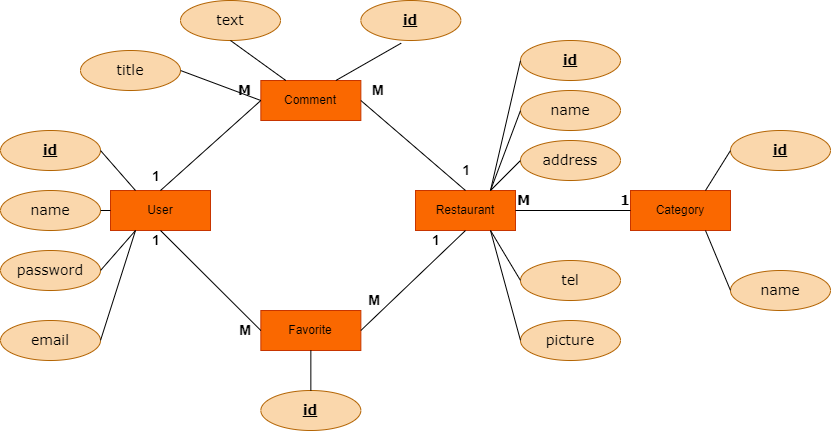

The diagram above was exported from draw.io. Its source (the exported page's mxGraphModel, read from the mxfile embedded in the PNG):
<mxGraphModel dx="782" dy="394" grid="1" gridSize="10" guides="1" tooltips="1" connect="1" arrows="1" fold="1" page="1" pageScale="1" pageWidth="850" pageHeight="1100" math="0" shadow="0" extFonts="Permanent Marker^https://fonts.googleapis.com/css?family=Permanent+Marker">
  <root>
    <mxCell id="0" />
    <mxCell id="1" parent="0" />
    <mxCell id="YW_tk2O1TXo15MoRwpbv-3" value="User" style="whiteSpace=wrap;html=1;align=center;fillColor=#fa6800;fontColor=#000000;strokeColor=#C73500;" vertex="1" parent="1">
      <mxGeometry x="120" y="220" width="100" height="40" as="geometry" />
    </mxCell>
    <mxCell id="YW_tk2O1TXo15MoRwpbv-4" value="Comment" style="whiteSpace=wrap;html=1;align=center;fillColor=#fa6800;fontColor=#000000;strokeColor=#C73500;" vertex="1" parent="1">
      <mxGeometry x="270.34999999999997" y="110" width="100" height="40" as="geometry" />
    </mxCell>
    <mxCell id="YW_tk2O1TXo15MoRwpbv-5" value="Favorite" style="whiteSpace=wrap;html=1;align=center;fillColor=#fa6800;fontColor=#000000;strokeColor=#C73500;" vertex="1" parent="1">
      <mxGeometry x="270.34999999999997" y="340" width="100" height="40" as="geometry" />
    </mxCell>
    <mxCell id="YW_tk2O1TXo15MoRwpbv-6" value="Category" style="whiteSpace=wrap;html=1;align=center;fillColor=#fa6800;fontColor=#000000;strokeColor=#C73500;" vertex="1" parent="1">
      <mxGeometry x="640" y="220" width="100" height="40" as="geometry" />
    </mxCell>
    <mxCell id="YW_tk2O1TXo15MoRwpbv-7" value="Restaurant" style="whiteSpace=wrap;html=1;align=center;fillColor=#fa6800;fontColor=#000000;strokeColor=#C73500;" vertex="1" parent="1">
      <mxGeometry x="425" y="220" width="100" height="40" as="geometry" />
    </mxCell>
    <mxCell id="YW_tk2O1TXo15MoRwpbv-16" value="" style="endArrow=none;html=1;rounded=0;entryX=0;entryY=0.5;entryDx=0;entryDy=0;exitX=0.5;exitY=1;exitDx=0;exitDy=0;" edge="1" parent="1" source="YW_tk2O1TXo15MoRwpbv-3" target="YW_tk2O1TXo15MoRwpbv-5">
      <mxGeometry relative="1" as="geometry">
        <mxPoint x="80" y="290" as="sourcePoint" />
        <mxPoint x="240" y="290" as="targetPoint" />
      </mxGeometry>
    </mxCell>
    <mxCell id="YW_tk2O1TXo15MoRwpbv-17" value="1" style="resizable=0;html=1;align=left;verticalAlign=bottom;fontSize=14;fontStyle=1" connectable="0" vertex="1" parent="YW_tk2O1TXo15MoRwpbv-16">
      <mxGeometry x="-1" relative="1" as="geometry">
        <mxPoint x="-10" y="20" as="offset" />
      </mxGeometry>
    </mxCell>
    <mxCell id="YW_tk2O1TXo15MoRwpbv-18" value="M" style="resizable=0;html=1;align=right;verticalAlign=bottom;fontSize=14;fontStyle=1" connectable="0" vertex="1" parent="YW_tk2O1TXo15MoRwpbv-16">
      <mxGeometry x="1" relative="1" as="geometry">
        <mxPoint x="-10" y="10" as="offset" />
      </mxGeometry>
    </mxCell>
    <mxCell id="YW_tk2O1TXo15MoRwpbv-21" value="" style="endArrow=none;html=1;rounded=0;exitX=1;exitY=0.5;exitDx=0;exitDy=0;entryX=0.5;entryY=1;entryDx=0;entryDy=0;" edge="1" parent="1" source="YW_tk2O1TXo15MoRwpbv-5" target="YW_tk2O1TXo15MoRwpbv-7">
      <mxGeometry relative="1" as="geometry">
        <mxPoint x="350.34999999999997" y="310" as="sourcePoint" />
        <mxPoint x="510.34999999999997" y="310" as="targetPoint" />
      </mxGeometry>
    </mxCell>
    <mxCell id="YW_tk2O1TXo15MoRwpbv-22" value="1" style="resizable=0;html=1;align=left;verticalAlign=bottom;fontSize=14;fontStyle=1" connectable="0" vertex="1" parent="YW_tk2O1TXo15MoRwpbv-21">
      <mxGeometry x="-1" relative="1" as="geometry">
        <mxPoint x="70" y="-80" as="offset" />
      </mxGeometry>
    </mxCell>
    <mxCell id="YW_tk2O1TXo15MoRwpbv-23" value="M" style="resizable=0;html=1;align=right;verticalAlign=bottom;fontSize=14;fontStyle=1" connectable="0" vertex="1" parent="YW_tk2O1TXo15MoRwpbv-21">
      <mxGeometry x="1" relative="1" as="geometry">
        <mxPoint x="-85" y="80" as="offset" />
      </mxGeometry>
    </mxCell>
    <mxCell id="YW_tk2O1TXo15MoRwpbv-24" value="" style="endArrow=none;html=1;rounded=0;exitX=1;exitY=0.5;exitDx=0;exitDy=0;entryX=0.5;entryY=0;entryDx=0;entryDy=0;" edge="1" parent="1" source="YW_tk2O1TXo15MoRwpbv-4" target="YW_tk2O1TXo15MoRwpbv-7">
      <mxGeometry relative="1" as="geometry">
        <mxPoint x="360.34999999999997" y="240" as="sourcePoint" />
        <mxPoint x="520.35" y="240" as="targetPoint" />
      </mxGeometry>
    </mxCell>
    <mxCell id="YW_tk2O1TXo15MoRwpbv-25" value="M" style="resizable=0;html=1;align=left;verticalAlign=bottom;fontSize=14;fontStyle=1" connectable="0" vertex="1" parent="YW_tk2O1TXo15MoRwpbv-24">
      <mxGeometry x="-1" relative="1" as="geometry">
        <mxPoint x="10" as="offset" />
      </mxGeometry>
    </mxCell>
    <mxCell id="YW_tk2O1TXo15MoRwpbv-26" value="1" style="resizable=0;html=1;align=right;verticalAlign=bottom;fontSize=14;fontStyle=1" connectable="0" vertex="1" parent="YW_tk2O1TXo15MoRwpbv-24">
      <mxGeometry x="1" relative="1" as="geometry">
        <mxPoint x="5" y="-10" as="offset" />
      </mxGeometry>
    </mxCell>
    <mxCell id="YW_tk2O1TXo15MoRwpbv-27" value="" style="endArrow=none;html=1;rounded=0;exitX=0.5;exitY=0;exitDx=0;exitDy=0;entryX=0;entryY=0.5;entryDx=0;entryDy=0;" edge="1" parent="1" source="YW_tk2O1TXo15MoRwpbv-3" target="YW_tk2O1TXo15MoRwpbv-4">
      <mxGeometry relative="1" as="geometry">
        <mxPoint x="320" y="240" as="sourcePoint" />
        <mxPoint x="480" y="240" as="targetPoint" />
      </mxGeometry>
    </mxCell>
    <mxCell id="YW_tk2O1TXo15MoRwpbv-28" value="&lt;p style=&quot;font-size: 14px;&quot;&gt;1&lt;/p&gt;" style="resizable=0;html=1;align=left;verticalAlign=bottom;fontStyle=1" connectable="0" vertex="1" parent="YW_tk2O1TXo15MoRwpbv-27">
      <mxGeometry x="-1" relative="1" as="geometry">
        <mxPoint x="-10" y="10" as="offset" />
      </mxGeometry>
    </mxCell>
    <mxCell id="YW_tk2O1TXo15MoRwpbv-29" value="M" style="resizable=0;html=1;align=right;verticalAlign=bottom;fontSize=14;fontFamily=Verdana;fontStyle=1" connectable="0" vertex="1" parent="YW_tk2O1TXo15MoRwpbv-27">
      <mxGeometry x="1" relative="1" as="geometry">
        <mxPoint x="-10" as="offset" />
      </mxGeometry>
    </mxCell>
    <mxCell id="YW_tk2O1TXo15MoRwpbv-30" value="" style="endArrow=none;html=1;rounded=0;fontFamily=Verdana;fontSize=14;exitX=1;exitY=0.5;exitDx=0;exitDy=0;entryX=0;entryY=0.5;entryDx=0;entryDy=0;" edge="1" parent="1" source="YW_tk2O1TXo15MoRwpbv-7" target="YW_tk2O1TXo15MoRwpbv-6">
      <mxGeometry relative="1" as="geometry">
        <mxPoint x="360.34999999999997" y="210" as="sourcePoint" />
        <mxPoint x="520.35" y="210" as="targetPoint" />
      </mxGeometry>
    </mxCell>
    <mxCell id="YW_tk2O1TXo15MoRwpbv-31" value="M" style="resizable=0;html=1;align=left;verticalAlign=bottom;fontFamily=Verdana;fontSize=14;fontStyle=1" connectable="0" vertex="1" parent="YW_tk2O1TXo15MoRwpbv-30">
      <mxGeometry x="-1" relative="1" as="geometry" />
    </mxCell>
    <mxCell id="YW_tk2O1TXo15MoRwpbv-32" value="1" style="resizable=0;html=1;align=right;verticalAlign=bottom;fontFamily=Verdana;fontSize=14;fontStyle=1" connectable="0" vertex="1" parent="YW_tk2O1TXo15MoRwpbv-30">
      <mxGeometry x="1" relative="1" as="geometry" />
    </mxCell>
    <mxCell id="YW_tk2O1TXo15MoRwpbv-33" value="name" style="ellipse;whiteSpace=wrap;html=1;align=center;fontFamily=Verdana;fontSize=14;fillColor=#fad7ac;strokeColor=#b46504;" vertex="1" parent="1">
      <mxGeometry x="10" y="220" width="100" height="40" as="geometry" />
    </mxCell>
    <mxCell id="YW_tk2O1TXo15MoRwpbv-34" value="text" style="ellipse;whiteSpace=wrap;html=1;align=center;fontFamily=Verdana;fontSize=14;fillColor=#fad7ac;strokeColor=#b46504;" vertex="1" parent="1">
      <mxGeometry x="190" y="30" width="100" height="40" as="geometry" />
    </mxCell>
    <mxCell id="YW_tk2O1TXo15MoRwpbv-36" value="&lt;b&gt;id&lt;/b&gt;" style="ellipse;whiteSpace=wrap;html=1;align=center;fontStyle=4;fontFamily=Verdana;fontSize=14;fillColor=#fad7ac;strokeColor=#b46504;" vertex="1" parent="1">
      <mxGeometry x="10" y="160" width="100" height="40" as="geometry" />
    </mxCell>
    <mxCell id="YW_tk2O1TXo15MoRwpbv-37" value="&lt;b&gt;id&lt;/b&gt;" style="ellipse;whiteSpace=wrap;html=1;align=center;fontStyle=4;fontFamily=Verdana;fontSize=14;fillColor=#fad7ac;strokeColor=#b46504;" vertex="1" parent="1">
      <mxGeometry x="370.35" y="30" width="100" height="40" as="geometry" />
    </mxCell>
    <mxCell id="YW_tk2O1TXo15MoRwpbv-38" value="password" style="ellipse;whiteSpace=wrap;html=1;align=center;fontFamily=Verdana;fontSize=14;fillColor=#fad7ac;strokeColor=#b46504;" vertex="1" parent="1">
      <mxGeometry x="10" y="280" width="100" height="40" as="geometry" />
    </mxCell>
    <mxCell id="YW_tk2O1TXo15MoRwpbv-42" value="" style="endArrow=none;html=1;rounded=0;fontFamily=Verdana;fontSize=14;exitX=1;exitY=0.5;exitDx=0;exitDy=0;entryX=0.25;entryY=0;entryDx=0;entryDy=0;" edge="1" parent="1" source="YW_tk2O1TXo15MoRwpbv-36" target="YW_tk2O1TXo15MoRwpbv-3">
      <mxGeometry relative="1" as="geometry">
        <mxPoint x="240" y="240" as="sourcePoint" />
        <mxPoint x="400" y="240" as="targetPoint" />
      </mxGeometry>
    </mxCell>
    <mxCell id="YW_tk2O1TXo15MoRwpbv-43" value="" style="endArrow=none;html=1;rounded=0;fontFamily=Verdana;fontSize=14;exitX=1;exitY=0.5;exitDx=0;exitDy=0;entryX=0;entryY=0.5;entryDx=0;entryDy=0;" edge="1" parent="1" source="YW_tk2O1TXo15MoRwpbv-33" target="YW_tk2O1TXo15MoRwpbv-3">
      <mxGeometry relative="1" as="geometry">
        <mxPoint x="240" y="240" as="sourcePoint" />
        <mxPoint x="120" y="240" as="targetPoint" />
      </mxGeometry>
    </mxCell>
    <mxCell id="YW_tk2O1TXo15MoRwpbv-44" value="" style="endArrow=none;html=1;rounded=0;fontFamily=Verdana;fontSize=14;exitX=1;exitY=0.5;exitDx=0;exitDy=0;entryX=0.25;entryY=1;entryDx=0;entryDy=0;" edge="1" parent="1" source="YW_tk2O1TXo15MoRwpbv-38" target="YW_tk2O1TXo15MoRwpbv-3">
      <mxGeometry relative="1" as="geometry">
        <mxPoint x="240" y="240" as="sourcePoint" />
        <mxPoint x="400" y="240" as="targetPoint" />
      </mxGeometry>
    </mxCell>
    <mxCell id="YW_tk2O1TXo15MoRwpbv-45" value="" style="endArrow=none;html=1;rounded=0;fontFamily=Verdana;fontSize=14;exitX=0.5;exitY=1;exitDx=0;exitDy=0;entryX=0.25;entryY=0;entryDx=0;entryDy=0;" edge="1" parent="1" source="YW_tk2O1TXo15MoRwpbv-34" target="YW_tk2O1TXo15MoRwpbv-4">
      <mxGeometry relative="1" as="geometry">
        <mxPoint x="240" y="240" as="sourcePoint" />
        <mxPoint x="400" y="240" as="targetPoint" />
      </mxGeometry>
    </mxCell>
    <mxCell id="YW_tk2O1TXo15MoRwpbv-46" value="" style="endArrow=none;html=1;rounded=0;fontFamily=Verdana;fontSize=14;entryX=0.403;entryY=1.067;entryDx=0;entryDy=0;entryPerimeter=0;exitX=0.75;exitY=0;exitDx=0;exitDy=0;" edge="1" parent="1" source="YW_tk2O1TXo15MoRwpbv-4" target="YW_tk2O1TXo15MoRwpbv-37">
      <mxGeometry relative="1" as="geometry">
        <mxPoint x="240" y="240" as="sourcePoint" />
        <mxPoint x="400" y="240" as="targetPoint" />
      </mxGeometry>
    </mxCell>
    <mxCell id="YW_tk2O1TXo15MoRwpbv-47" value="id" style="ellipse;whiteSpace=wrap;html=1;align=center;fontStyle=5;fontFamily=Verdana;fontSize=14;fillColor=#fad7ac;strokeColor=#b46504;" vertex="1" parent="1">
      <mxGeometry x="270.35" y="420" width="100" height="40" as="geometry" />
    </mxCell>
    <mxCell id="YW_tk2O1TXo15MoRwpbv-48" value="" style="endArrow=none;html=1;rounded=0;fontFamily=Verdana;fontSize=14;exitX=0.5;exitY=1;exitDx=0;exitDy=0;entryX=0.5;entryY=0;entryDx=0;entryDy=0;" edge="1" parent="1" source="YW_tk2O1TXo15MoRwpbv-5" target="YW_tk2O1TXo15MoRwpbv-47">
      <mxGeometry relative="1" as="geometry">
        <mxPoint x="240" y="340" as="sourcePoint" />
        <mxPoint x="400" y="340" as="targetPoint" />
      </mxGeometry>
    </mxCell>
    <mxCell id="YW_tk2O1TXo15MoRwpbv-49" value="email" style="ellipse;whiteSpace=wrap;html=1;align=center;fontFamily=Verdana;fontSize=14;fillColor=#fad7ac;strokeColor=#b46504;" vertex="1" parent="1">
      <mxGeometry x="10" y="350" width="100" height="40" as="geometry" />
    </mxCell>
    <mxCell id="YW_tk2O1TXo15MoRwpbv-50" value="" style="endArrow=none;html=1;rounded=0;fontFamily=Verdana;fontSize=14;exitX=1;exitY=0.5;exitDx=0;exitDy=0;entryX=0.25;entryY=1;entryDx=0;entryDy=0;" edge="1" parent="1" source="YW_tk2O1TXo15MoRwpbv-49" target="YW_tk2O1TXo15MoRwpbv-3">
      <mxGeometry relative="1" as="geometry">
        <mxPoint x="320" y="240" as="sourcePoint" />
        <mxPoint x="480" y="240" as="targetPoint" />
      </mxGeometry>
    </mxCell>
    <mxCell id="YW_tk2O1TXo15MoRwpbv-51" value="&lt;b&gt;id&lt;/b&gt;" style="ellipse;whiteSpace=wrap;html=1;align=center;fontStyle=4;fontFamily=Verdana;fontSize=14;fillColor=#fad7ac;strokeColor=#b46504;" vertex="1" parent="1">
      <mxGeometry x="530" y="70" width="100" height="40" as="geometry" />
    </mxCell>
    <mxCell id="YW_tk2O1TXo15MoRwpbv-53" value="name" style="ellipse;whiteSpace=wrap;html=1;align=center;fontFamily=Verdana;fontSize=14;fillColor=#fad7ac;strokeColor=#b46504;" vertex="1" parent="1">
      <mxGeometry x="530" y="120" width="100" height="40" as="geometry" />
    </mxCell>
    <mxCell id="YW_tk2O1TXo15MoRwpbv-54" value="address" style="ellipse;whiteSpace=wrap;html=1;align=center;fontFamily=Verdana;fontSize=14;fillColor=#fad7ac;strokeColor=#b46504;" vertex="1" parent="1">
      <mxGeometry x="530" y="170" width="100" height="40" as="geometry" />
    </mxCell>
    <mxCell id="YW_tk2O1TXo15MoRwpbv-55" value="tel" style="ellipse;whiteSpace=wrap;html=1;align=center;fontFamily=Verdana;fontSize=14;fillColor=#fad7ac;strokeColor=#b46504;" vertex="1" parent="1">
      <mxGeometry x="530" y="290" width="100" height="40" as="geometry" />
    </mxCell>
    <mxCell id="YW_tk2O1TXo15MoRwpbv-56" value="picture" style="ellipse;whiteSpace=wrap;html=1;align=center;fontFamily=Verdana;fontSize=14;fillColor=#fad7ac;strokeColor=#b46504;" vertex="1" parent="1">
      <mxGeometry x="530" y="350" width="100" height="40" as="geometry" />
    </mxCell>
    <mxCell id="YW_tk2O1TXo15MoRwpbv-57" value="" style="endArrow=none;html=1;rounded=0;fontFamily=Verdana;fontSize=14;entryX=0;entryY=0.5;entryDx=0;entryDy=0;exitX=0.75;exitY=0;exitDx=0;exitDy=0;" edge="1" parent="1" source="YW_tk2O1TXo15MoRwpbv-7" target="YW_tk2O1TXo15MoRwpbv-51">
      <mxGeometry relative="1" as="geometry">
        <mxPoint x="320" y="240" as="sourcePoint" />
        <mxPoint x="480" y="240" as="targetPoint" />
      </mxGeometry>
    </mxCell>
    <mxCell id="YW_tk2O1TXo15MoRwpbv-58" value="" style="endArrow=none;html=1;rounded=0;fontFamily=Verdana;fontSize=14;exitX=0.75;exitY=1;exitDx=0;exitDy=0;entryX=0;entryY=0.5;entryDx=0;entryDy=0;" edge="1" parent="1" source="YW_tk2O1TXo15MoRwpbv-7" target="YW_tk2O1TXo15MoRwpbv-55">
      <mxGeometry relative="1" as="geometry">
        <mxPoint x="320" y="340" as="sourcePoint" />
        <mxPoint x="480" y="340" as="targetPoint" />
      </mxGeometry>
    </mxCell>
    <mxCell id="YW_tk2O1TXo15MoRwpbv-59" value="" style="endArrow=none;html=1;rounded=0;fontFamily=Verdana;fontSize=14;exitX=0.75;exitY=1;exitDx=0;exitDy=0;entryX=0;entryY=0.5;entryDx=0;entryDy=0;" edge="1" parent="1" source="YW_tk2O1TXo15MoRwpbv-7" target="YW_tk2O1TXo15MoRwpbv-56">
      <mxGeometry relative="1" as="geometry">
        <mxPoint x="320" y="340" as="sourcePoint" />
        <mxPoint x="480" y="340" as="targetPoint" />
      </mxGeometry>
    </mxCell>
    <mxCell id="YW_tk2O1TXo15MoRwpbv-62" value="" style="endArrow=none;html=1;rounded=0;fontFamily=Verdana;fontSize=14;entryX=0;entryY=0.5;entryDx=0;entryDy=0;exitX=0.75;exitY=0;exitDx=0;exitDy=0;" edge="1" parent="1" source="YW_tk2O1TXo15MoRwpbv-7" target="YW_tk2O1TXo15MoRwpbv-53">
      <mxGeometry relative="1" as="geometry">
        <mxPoint x="320" y="240" as="sourcePoint" />
        <mxPoint x="480" y="240" as="targetPoint" />
      </mxGeometry>
    </mxCell>
    <mxCell id="YW_tk2O1TXo15MoRwpbv-63" value="" style="endArrow=none;html=1;rounded=0;fontFamily=Verdana;fontSize=14;entryX=0;entryY=0.5;entryDx=0;entryDy=0;exitX=0.75;exitY=0;exitDx=0;exitDy=0;" edge="1" parent="1" source="YW_tk2O1TXo15MoRwpbv-7" target="YW_tk2O1TXo15MoRwpbv-54">
      <mxGeometry relative="1" as="geometry">
        <mxPoint x="320" y="240" as="sourcePoint" />
        <mxPoint x="480" y="240" as="targetPoint" />
      </mxGeometry>
    </mxCell>
    <mxCell id="YW_tk2O1TXo15MoRwpbv-64" value="&lt;b&gt;id&lt;/b&gt;" style="ellipse;whiteSpace=wrap;html=1;align=center;fontStyle=4;fontFamily=Verdana;fontSize=14;fillColor=#fad7ac;strokeColor=#b46504;" vertex="1" parent="1">
      <mxGeometry x="740" y="160" width="100" height="40" as="geometry" />
    </mxCell>
    <mxCell id="YW_tk2O1TXo15MoRwpbv-65" value="name" style="ellipse;whiteSpace=wrap;html=1;align=center;fontFamily=Verdana;fontSize=14;fillColor=#fad7ac;strokeColor=#b46504;" vertex="1" parent="1">
      <mxGeometry x="740" y="300" width="100" height="40" as="geometry" />
    </mxCell>
    <mxCell id="YW_tk2O1TXo15MoRwpbv-66" value="" style="endArrow=none;html=1;rounded=0;fontFamily=Verdana;fontSize=14;entryX=0;entryY=0.5;entryDx=0;entryDy=0;exitX=0.75;exitY=0;exitDx=0;exitDy=0;" edge="1" parent="1" source="YW_tk2O1TXo15MoRwpbv-6" target="YW_tk2O1TXo15MoRwpbv-64">
      <mxGeometry relative="1" as="geometry">
        <mxPoint x="630" y="240" as="sourcePoint" />
        <mxPoint x="790" y="240" as="targetPoint" />
      </mxGeometry>
    </mxCell>
    <mxCell id="YW_tk2O1TXo15MoRwpbv-68" value="" style="endArrow=none;html=1;rounded=0;fontFamily=Verdana;fontSize=14;exitX=0.75;exitY=1;exitDx=0;exitDy=0;entryX=0;entryY=0.5;entryDx=0;entryDy=0;" edge="1" parent="1" source="YW_tk2O1TXo15MoRwpbv-6" target="YW_tk2O1TXo15MoRwpbv-65">
      <mxGeometry relative="1" as="geometry">
        <mxPoint x="630" y="240" as="sourcePoint" />
        <mxPoint x="790" y="240" as="targetPoint" />
      </mxGeometry>
    </mxCell>
    <mxCell id="YW_tk2O1TXo15MoRwpbv-69" value="title" style="ellipse;whiteSpace=wrap;html=1;align=center;fontFamily=Verdana;fontSize=14;fillColor=#fad7ac;strokeColor=#b46504;" vertex="1" parent="1">
      <mxGeometry x="90" y="80" width="100" height="40" as="geometry" />
    </mxCell>
    <mxCell id="YW_tk2O1TXo15MoRwpbv-70" value="" style="endArrow=none;html=1;rounded=0;fontFamily=Verdana;fontSize=14;exitX=1;exitY=0.5;exitDx=0;exitDy=0;entryX=0;entryY=0.5;entryDx=0;entryDy=0;" edge="1" parent="1" source="YW_tk2O1TXo15MoRwpbv-69" target="YW_tk2O1TXo15MoRwpbv-4">
      <mxGeometry relative="1" as="geometry">
        <mxPoint x="360" y="240" as="sourcePoint" />
        <mxPoint x="520" y="240" as="targetPoint" />
      </mxGeometry>
    </mxCell>
  </root>
</mxGraphModel>